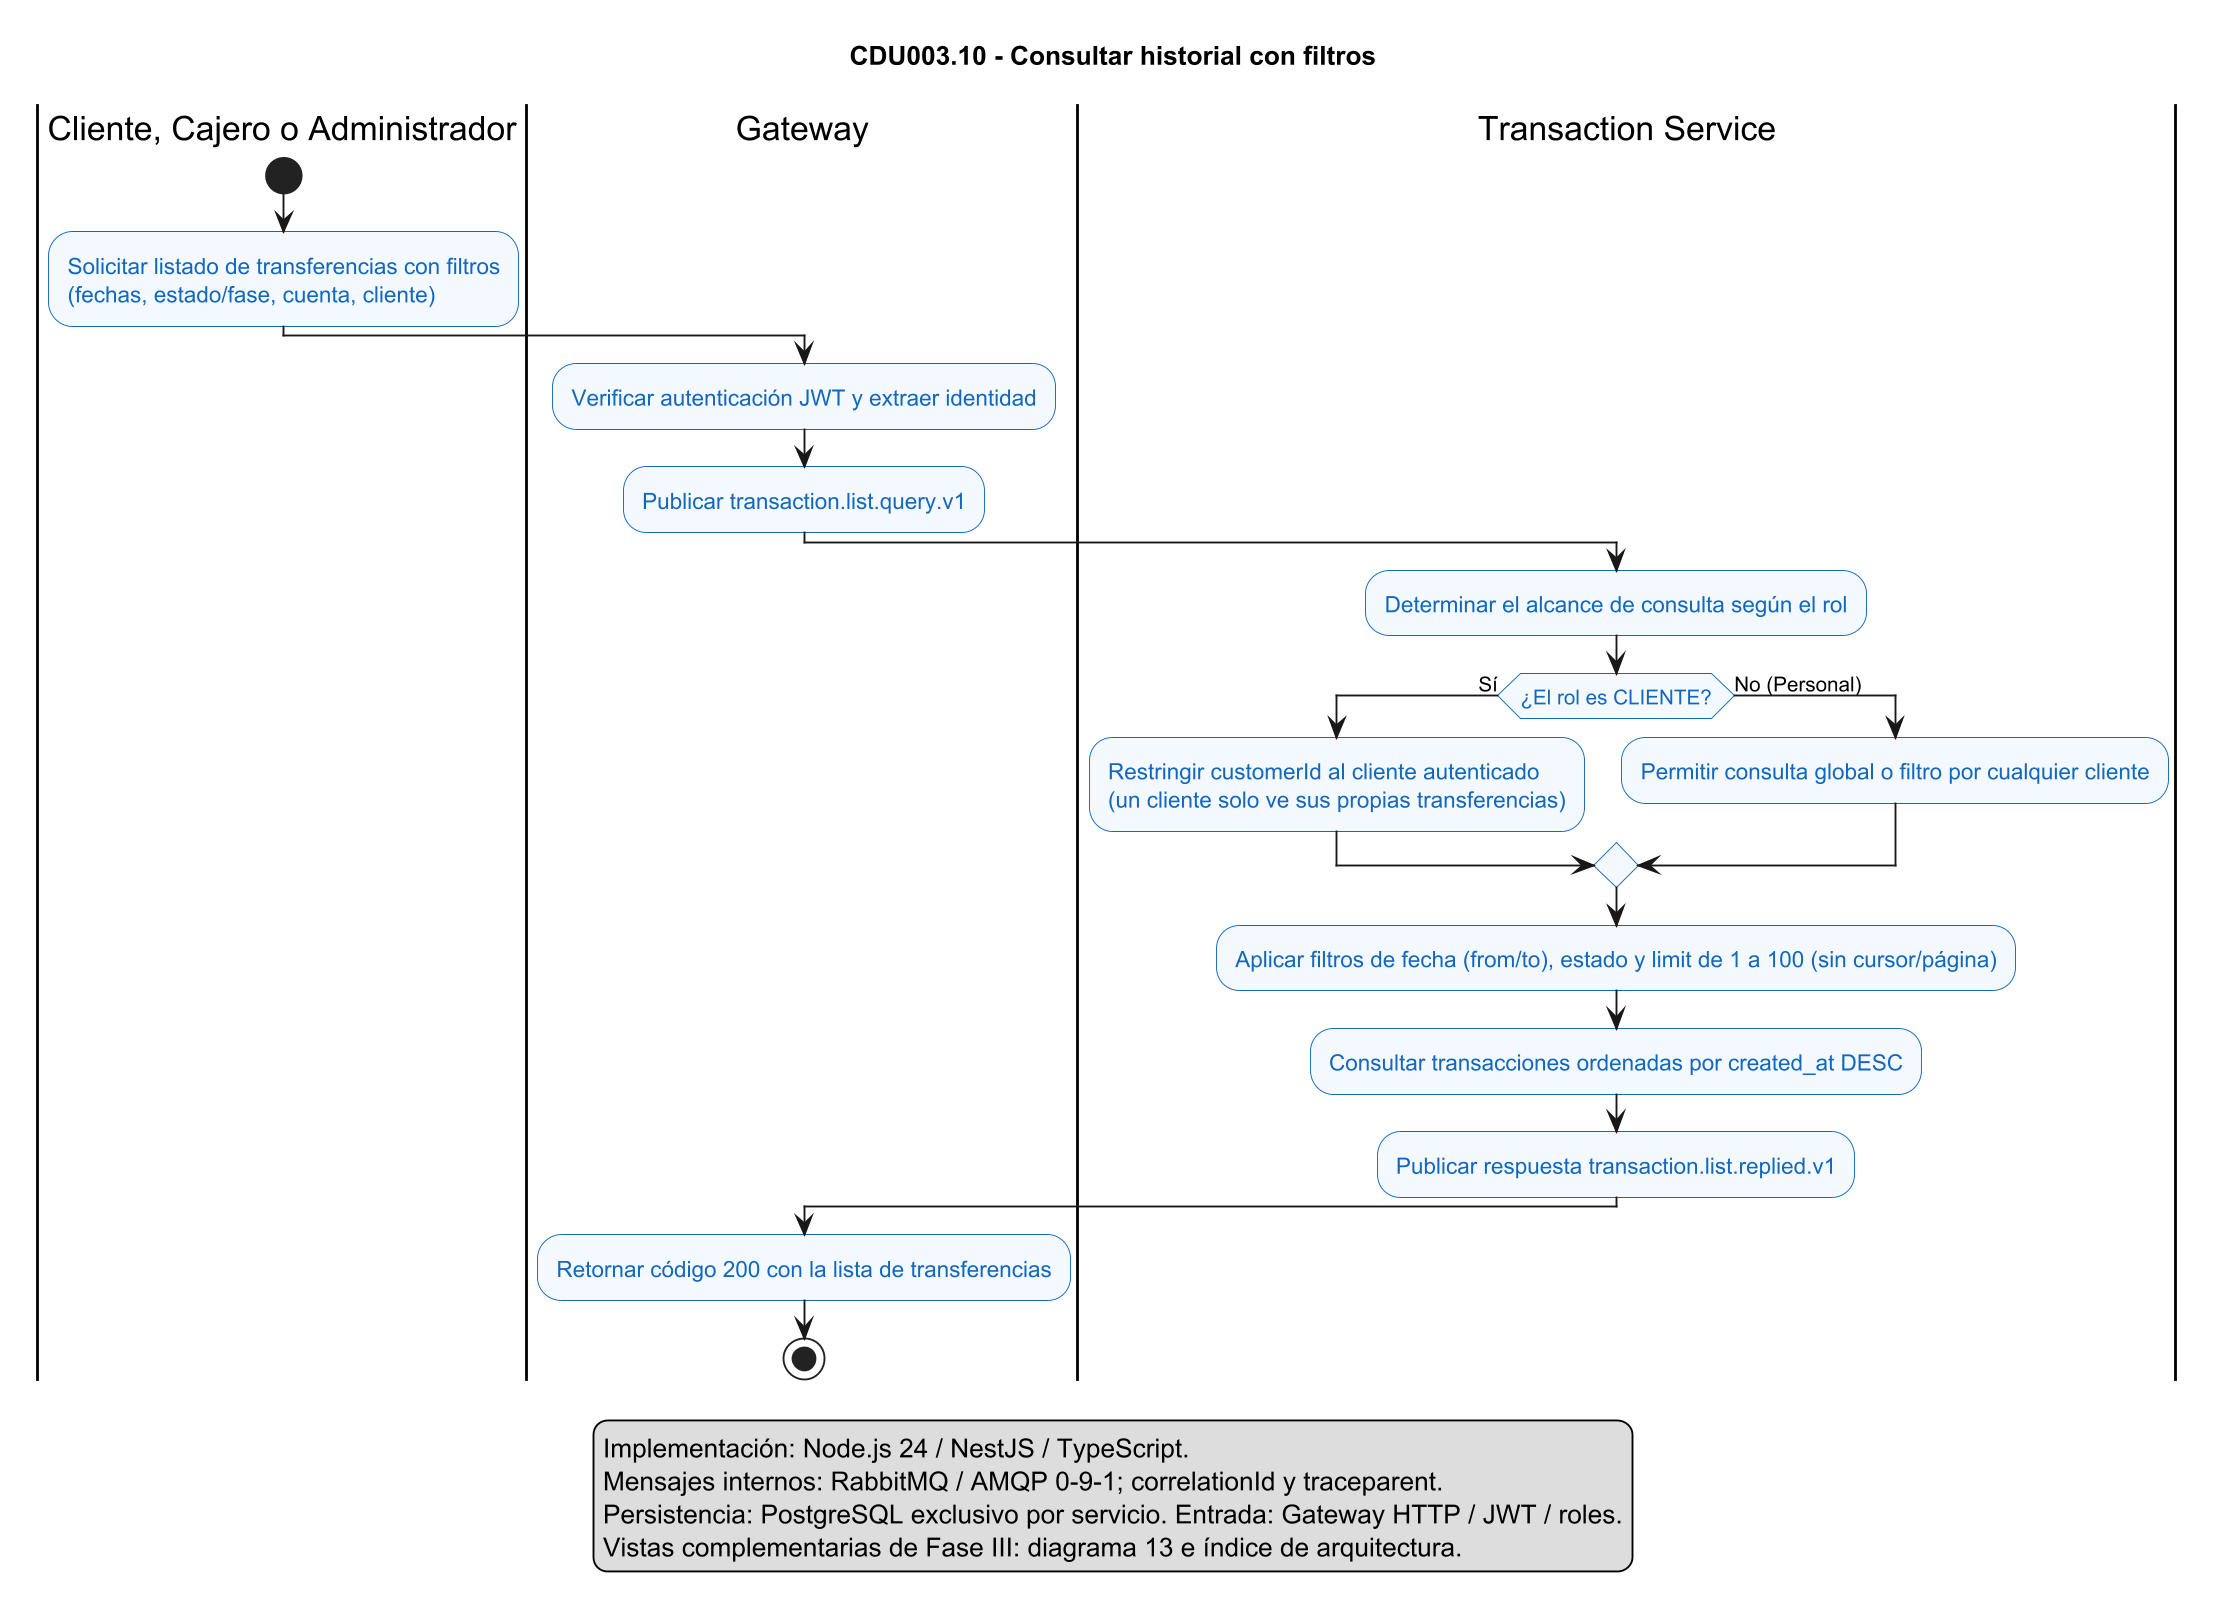

The diagram above was rendered by PlantUML. Its source (embedded in the PNG):
@startuml CDU003.10-consultar-historial
title CDU003.10 - Consultar historial con filtros

skinparam shadowing false
skinparam dpi 180
skinparam activity {
    BackgroundColor #F4F8FF
    BorderColor #1168BD
    FontColor #1168BD
}

|Cliente, Cajero o Administrador|
start
:Solicitar listado de transferencias con filtros
(fechas, estado/fase, cuenta, cliente);
|Gateway|
:Verificar autenticación JWT y extraer identidad;
:Publicar transaction.list.query.v1;
|Transaction Service|
:Determinar el alcance de consulta según el rol;
if (¿El rol es CLIENTE?) then (Sí)
    :Restringir customerId al cliente autenticado
    (un cliente solo ve sus propias transferencias);
else (No (Personal))
    :Permitir consulta global o filtro por cualquier cliente;
endif
:Aplicar filtros de fecha (from/to), estado y limit de 1 a 100 (sin cursor/página);
:Consultar transacciones ordenadas por created_at DESC;
:Publicar respuesta transaction.list.replied.v1;
|Gateway|
:Retornar código 200 con la lista de transferencias;
stop
legend bottom
  Implementación: Node.js 24 / NestJS / TypeScript.
  Mensajes internos: RabbitMQ / AMQP 0-9-1; correlationId y traceparent.
  Persistencia: PostgreSQL exclusivo por servicio. Entrada: Gateway HTTP / JWT / roles.
  Vistas complementarias de Fase III: diagrama 13 e índice de arquitectura.
endlegend
@enduml